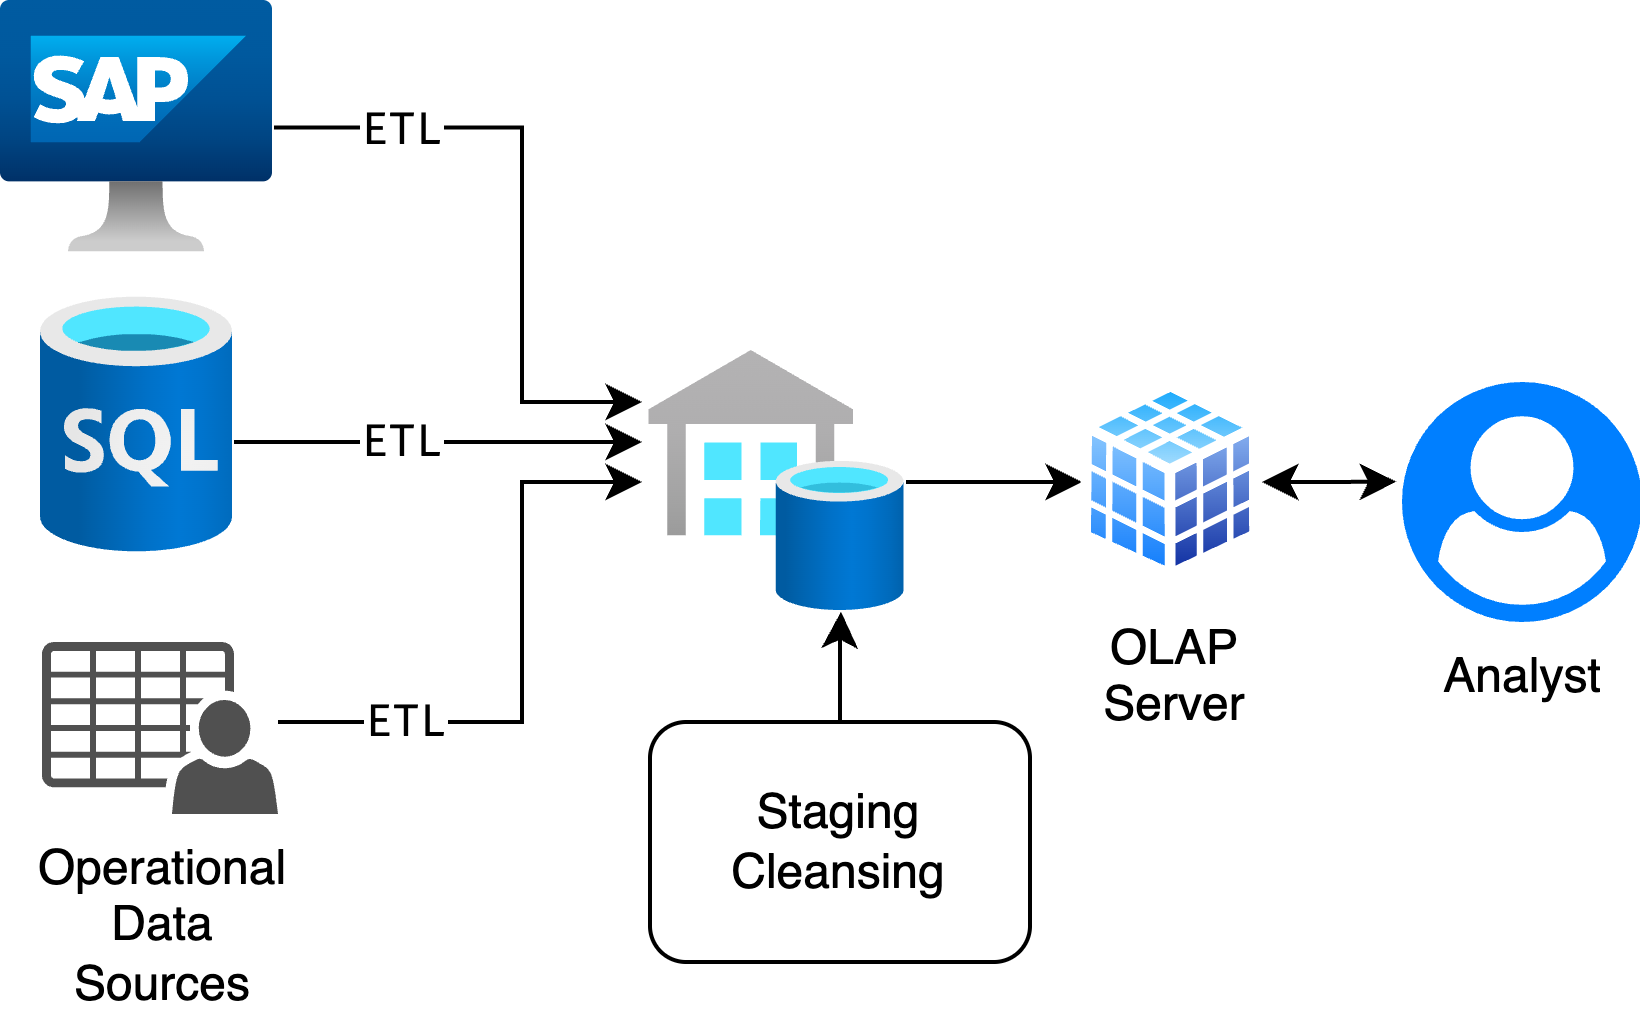

The diagram above was exported from draw.io. Its source (the exported page's mxGraphModel, read from the mxfile embedded in the PNG):
<mxGraphModel dx="558" dy="363" grid="1" gridSize="10" guides="1" tooltips="1" connect="1" arrows="1" fold="1" page="1" pageScale="1" pageWidth="827" pageHeight="1169" math="0" shadow="0">
  <root>
    <mxCell id="0" />
    <mxCell id="1" parent="0" />
    <mxCell id="_J2f6U8OaYezgWQQVtLd-9" value="Staging&lt;br&gt;Cleansing" style="rounded=1;whiteSpace=wrap;html=1;" parent="1" vertex="1">
      <mxGeometry x="382" y="400" width="95" height="60" as="geometry" />
    </mxCell>
    <mxCell id="38wGrTOYtGOnGUqZzy71-24" style="edgeStyle=orthogonalEdgeStyle;rounded=0;orthogonalLoop=1;jettySize=auto;html=1;entryX=0;entryY=0.5;entryDx=0;entryDy=0;" edge="1" parent="1" source="38wGrTOYtGOnGUqZzy71-1" target="38wGrTOYtGOnGUqZzy71-23">
      <mxGeometry relative="1" as="geometry" />
    </mxCell>
    <mxCell id="38wGrTOYtGOnGUqZzy71-1" value="" style="image;aspect=fixed;html=1;points=[];align=center;fontSize=12;image=img/lib/azure2/integration/SQL_Data_Warehouses.svg;" vertex="1" parent="1">
      <mxGeometry x="382" y="307.5" width="64" height="65" as="geometry" />
    </mxCell>
    <mxCell id="38wGrTOYtGOnGUqZzy71-18" style="edgeStyle=orthogonalEdgeStyle;rounded=0;orthogonalLoop=1;jettySize=auto;html=1;" edge="1" parent="1" source="38wGrTOYtGOnGUqZzy71-3">
      <mxGeometry relative="1" as="geometry">
        <mxPoint x="380" y="340" as="targetPoint" />
        <Array as="points">
          <mxPoint x="350" y="400" />
          <mxPoint x="350" y="340" />
        </Array>
      </mxGeometry>
    </mxCell>
    <mxCell id="38wGrTOYtGOnGUqZzy71-26" value="&lt;font face=&quot;FiraCode Nerd Font&quot;&gt;ETL&lt;/font&gt;" style="edgeLabel;html=1;align=center;verticalAlign=middle;resizable=0;points=[];" vertex="1" connectable="0" parent="38wGrTOYtGOnGUqZzy71-18">
      <mxGeometry x="-0.6427" y="2" relative="1" as="geometry">
        <mxPoint x="4" y="2" as="offset" />
      </mxGeometry>
    </mxCell>
    <mxCell id="38wGrTOYtGOnGUqZzy71-15" style="edgeStyle=orthogonalEdgeStyle;rounded=0;orthogonalLoop=1;jettySize=auto;html=1;" edge="1" parent="1" source="38wGrTOYtGOnGUqZzy71-5">
      <mxGeometry relative="1" as="geometry">
        <mxPoint x="380" y="320" as="targetPoint" />
        <Array as="points">
          <mxPoint x="350" y="251" />
          <mxPoint x="350" y="320" />
        </Array>
      </mxGeometry>
    </mxCell>
    <mxCell id="38wGrTOYtGOnGUqZzy71-27" value="&lt;font face=&quot;FiraCode Nerd Font&quot;&gt;ETL&lt;/font&gt;" style="edgeLabel;html=1;align=center;verticalAlign=middle;resizable=0;points=[];" vertex="1" connectable="0" parent="38wGrTOYtGOnGUqZzy71-15">
      <mxGeometry x="-0.6516" y="-1" relative="1" as="geometry">
        <mxPoint x="4" y="-1" as="offset" />
      </mxGeometry>
    </mxCell>
    <mxCell id="38wGrTOYtGOnGUqZzy71-16" style="edgeStyle=orthogonalEdgeStyle;rounded=0;orthogonalLoop=1;jettySize=auto;html=1;" edge="1" parent="1" source="38wGrTOYtGOnGUqZzy71-4">
      <mxGeometry relative="1" as="geometry">
        <mxPoint x="380" y="330" as="targetPoint" />
        <Array as="points">
          <mxPoint x="300" y="330" />
          <mxPoint x="300" y="330" />
        </Array>
      </mxGeometry>
    </mxCell>
    <mxCell id="38wGrTOYtGOnGUqZzy71-25" value="&lt;font face=&quot;FiraCode Nerd Font&quot;&gt;ETL&lt;/font&gt;" style="edgeLabel;html=1;align=center;verticalAlign=middle;resizable=0;points=[];" vertex="1" connectable="0" parent="38wGrTOYtGOnGUqZzy71-16">
      <mxGeometry x="-0.5405" y="1" relative="1" as="geometry">
        <mxPoint x="18" y="1" as="offset" />
      </mxGeometry>
    </mxCell>
    <mxCell id="38wGrTOYtGOnGUqZzy71-19" value="" style="group" vertex="1" connectable="0" parent="1">
      <mxGeometry x="220" y="220" width="69" height="203" as="geometry" />
    </mxCell>
    <mxCell id="38wGrTOYtGOnGUqZzy71-3" value="Operational&lt;br&gt;Data&lt;br&gt;Sources" style="sketch=0;pointerEvents=1;shadow=0;dashed=0;html=1;strokeColor=none;fillColor=#505050;labelPosition=center;verticalLabelPosition=bottom;verticalAlign=top;outlineConnect=0;align=center;shape=mxgraph.office.users.csv_file;" vertex="1" parent="38wGrTOYtGOnGUqZzy71-19">
      <mxGeometry x="10" y="160" width="59" height="43" as="geometry" />
    </mxCell>
    <mxCell id="38wGrTOYtGOnGUqZzy71-4" value="" style="image;aspect=fixed;html=1;points=[];align=center;fontSize=12;image=img/lib/azure2/databases/SQL_Database.svg;" vertex="1" parent="38wGrTOYtGOnGUqZzy71-19">
      <mxGeometry x="10" y="74" width="48" height="64" as="geometry" />
    </mxCell>
    <mxCell id="38wGrTOYtGOnGUqZzy71-5" value="" style="image;aspect=fixed;html=1;points=[];align=center;fontSize=12;image=img/lib/azure2/other/Virtual_Instance_for_SAP.svg;" vertex="1" parent="38wGrTOYtGOnGUqZzy71-19">
      <mxGeometry width="68" height="62.839999999999996" as="geometry" />
    </mxCell>
    <mxCell id="38wGrTOYtGOnGUqZzy71-21" style="edgeStyle=orthogonalEdgeStyle;rounded=0;orthogonalLoop=1;jettySize=auto;html=1;entryX=0.746;entryY=0.999;entryDx=0;entryDy=0;entryPerimeter=0;" edge="1" parent="1" source="_J2f6U8OaYezgWQQVtLd-9" target="38wGrTOYtGOnGUqZzy71-1">
      <mxGeometry relative="1" as="geometry" />
    </mxCell>
    <mxCell id="38wGrTOYtGOnGUqZzy71-23" value="OLAP&lt;br&gt;Server" style="image;aspect=fixed;perimeter=ellipsePerimeter;html=1;align=center;shadow=0;dashed=0;spacingTop=3;image=img/lib/active_directory/database_cube.svg;" vertex="1" parent="1">
      <mxGeometry x="490" y="315" width="45" height="50" as="geometry" />
    </mxCell>
    <mxCell id="38wGrTOYtGOnGUqZzy71-28" value="Analyst" style="points=[];aspect=fixed;html=1;align=center;shadow=0;dashed=0;fillColor=#007FFF;strokeColor=none;shape=mxgraph.alibaba_cloud.user;labelPosition=center;verticalLabelPosition=bottom;verticalAlign=top;" vertex="1" parent="1">
      <mxGeometry x="570" y="315" width="60" height="60" as="geometry" />
    </mxCell>
    <mxCell id="38wGrTOYtGOnGUqZzy71-29" style="edgeStyle=orthogonalEdgeStyle;rounded=0;orthogonalLoop=1;jettySize=auto;html=1;entryX=-0.024;entryY=0.415;entryDx=0;entryDy=0;entryPerimeter=0;startArrow=classic;startFill=1;" edge="1" parent="1" source="38wGrTOYtGOnGUqZzy71-23" target="38wGrTOYtGOnGUqZzy71-28">
      <mxGeometry relative="1" as="geometry" />
    </mxCell>
  </root>
</mxGraphModel>